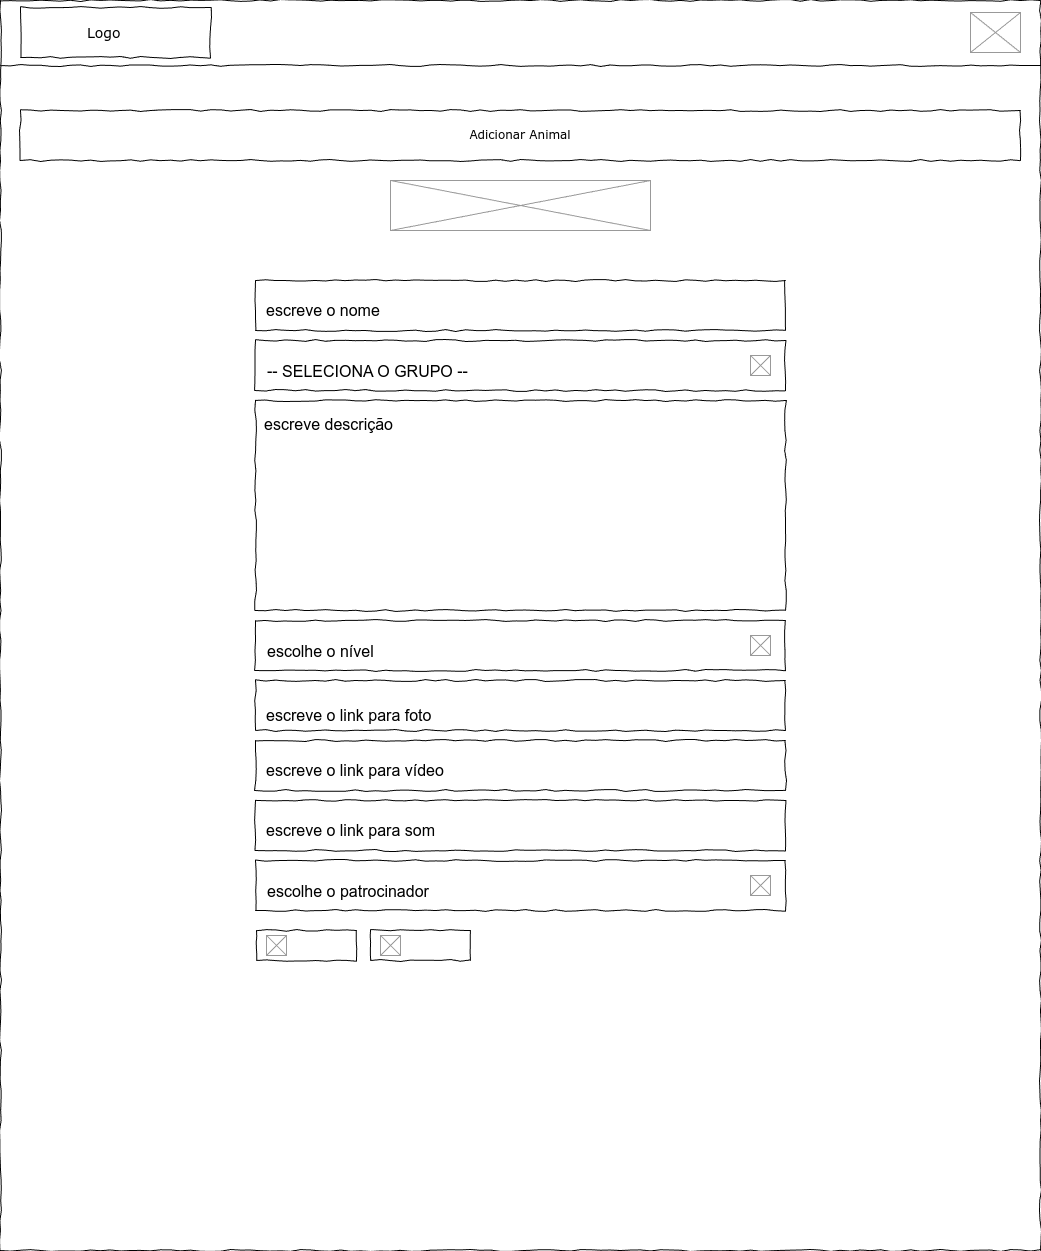

The diagram above was exported from draw.io. Its source (the exported page's mxGraphModel, read from the mxfile embedded in the PNG):
<mxGraphModel dx="2135" dy="1342" grid="1" gridSize="10" guides="1" tooltips="1" connect="1" arrows="1" fold="1" page="1" pageScale="1" pageWidth="1080" pageHeight="1300" background="none" math="0" shadow="0">
  <root>
    <mxCell id="bYQh7QNNYIawy4jQ8Bwo-0" />
    <mxCell id="bYQh7QNNYIawy4jQ8Bwo-1" style="locked=1;" parent="bYQh7QNNYIawy4jQ8Bwo-0" />
    <mxCell id="bYQh7QNNYIawy4jQ8Bwo-2" value="Skeleton" style="locked=1;" parent="bYQh7QNNYIawy4jQ8Bwo-0" />
    <mxCell id="bYQh7QNNYIawy4jQ8Bwo-3" value="" style="whiteSpace=wrap;html=1;rounded=0;shadow=0;labelBackgroundColor=none;strokeColor=#000000;strokeWidth=1;fillColor=none;fontFamily=Verdana;fontSize=12;fontColor=#000000;align=center;comic=1;" vertex="1" parent="bYQh7QNNYIawy4jQ8Bwo-2">
      <mxGeometry x="20" y="20" width="1040" height="1250" as="geometry" />
    </mxCell>
    <mxCell id="bYQh7QNNYIawy4jQ8Bwo-4" value="" style="whiteSpace=wrap;html=1;rounded=0;shadow=0;labelBackgroundColor=none;strokeWidth=1;fontFamily=Verdana;fontSize=28;align=center;comic=1;" vertex="1" parent="bYQh7QNNYIawy4jQ8Bwo-2">
      <mxGeometry x="40" y="27" width="190" height="50" as="geometry" />
    </mxCell>
    <mxCell id="bYQh7QNNYIawy4jQ8Bwo-5" value="" style="line;strokeWidth=1;html=1;rounded=0;shadow=0;labelBackgroundColor=none;fillColor=none;fontFamily=Verdana;fontSize=14;fontColor=#000000;align=center;comic=1;" vertex="1" parent="bYQh7QNNYIawy4jQ8Bwo-2">
      <mxGeometry x="20" y="60" width="1040" height="50" as="geometry" />
    </mxCell>
    <mxCell id="bYQh7QNNYIawy4jQ8Bwo-6" value="Logo" style="text;html=1;points=[];align=left;verticalAlign=top;spacingTop=-4;fontSize=14;fontFamily=Verdana" vertex="1" parent="bYQh7QNNYIawy4jQ8Bwo-2">
      <mxGeometry x="105" y="42" width="60" height="20" as="geometry" />
    </mxCell>
    <mxCell id="bYQh7QNNYIawy4jQ8Bwo-7" value="" style="verticalLabelPosition=bottom;shadow=0;dashed=0;align=center;html=1;verticalAlign=top;strokeWidth=1;shape=mxgraph.mockup.graphics.simpleIcon;strokeColor=#999999;" vertex="1" parent="bYQh7QNNYIawy4jQ8Bwo-2">
      <mxGeometry x="990" y="32" width="50" height="40" as="geometry" />
    </mxCell>
    <mxCell id="bYQh7QNNYIawy4jQ8Bwo-8" value="Body" style="locked=1;" parent="bYQh7QNNYIawy4jQ8Bwo-0" />
    <mxCell id="bYQh7QNNYIawy4jQ8Bwo-9" value="Adicionar Animal" style="whiteSpace=wrap;html=1;rounded=0;shadow=0;labelBackgroundColor=none;strokeWidth=1;fillColor=none;fontFamily=Verdana;fontSize=12;align=center;comic=1;" vertex="1" parent="bYQh7QNNYIawy4jQ8Bwo-8">
      <mxGeometry x="40" y="130" width="1000" height="50" as="geometry" />
    </mxCell>
    <mxCell id="_NXU4I6dpatKzALwGA2X-0" value="" style="verticalLabelPosition=bottom;shadow=0;dashed=0;align=center;html=1;verticalAlign=top;strokeWidth=1;shape=mxgraph.mockup.graphics.simpleIcon;strokeColor=#999999;" vertex="1" parent="bYQh7QNNYIawy4jQ8Bwo-8">
      <mxGeometry x="410" y="200" width="260" height="50" as="geometry" />
    </mxCell>
    <mxCell id="CqhgPVsMlWWUWkxKPAzk-0" value="escreve o nome" style="group;align=left;labelPosition=left;verticalLabelPosition=middle;verticalAlign=middle;fontSize=16;movableLabel=1;" vertex="1" connectable="0" parent="bYQh7QNNYIawy4jQ8Bwo-8">
      <mxGeometry x="275" y="300" width="530" height="50" as="geometry">
        <mxPoint x="539" y="4" as="offset" />
      </mxGeometry>
    </mxCell>
    <mxCell id="CqhgPVsMlWWUWkxKPAzk-1" value="" style="whiteSpace=wrap;html=1;rounded=0;shadow=0;labelBackgroundColor=none;strokeWidth=1;fillColor=none;fontFamily=Verdana;fontSize=12;align=center;comic=1;" vertex="1" parent="CqhgPVsMlWWUWkxKPAzk-0">
      <mxGeometry width="530" height="50" as="geometry" />
    </mxCell>
    <mxCell id="CqhgPVsMlWWUWkxKPAzk-2" value="-- SELECIONA O GRUPO --" style="group;align=left;labelPosition=left;verticalLabelPosition=middle;verticalAlign=middle;fontSize=16;movableLabel=1;" vertex="1" connectable="0" parent="bYQh7QNNYIawy4jQ8Bwo-8">
      <mxGeometry x="275" y="360" width="530" height="50" as="geometry">
        <mxPoint x="540" y="5" as="offset" />
      </mxGeometry>
    </mxCell>
    <mxCell id="CqhgPVsMlWWUWkxKPAzk-3" value="" style="whiteSpace=wrap;html=1;rounded=0;shadow=0;labelBackgroundColor=none;strokeWidth=1;fillColor=none;fontFamily=Verdana;fontSize=12;align=center;comic=1;" vertex="1" parent="CqhgPVsMlWWUWkxKPAzk-2">
      <mxGeometry width="530" height="50" as="geometry" />
    </mxCell>
    <mxCell id="CqhgPVsMlWWUWkxKPAzk-4" value="" style="verticalLabelPosition=bottom;shadow=0;dashed=0;align=center;html=1;verticalAlign=top;strokeWidth=1;shape=mxgraph.mockup.graphics.simpleIcon;strokeColor=#999999;" vertex="1" parent="CqhgPVsMlWWUWkxKPAzk-2">
      <mxGeometry x="495" y="15" width="20" height="20" as="geometry" />
    </mxCell>
    <mxCell id="CqhgPVsMlWWUWkxKPAzk-5" value="escreve descrição" style="group;align=right;labelPosition=left;verticalLabelPosition=top;verticalAlign=bottom;fontSize=16;movableLabel=1;" vertex="1" connectable="0" parent="bYQh7QNNYIawy4jQ8Bwo-8">
      <mxGeometry x="275" y="420" width="530" height="210" as="geometry">
        <mxPoint x="140" y="35" as="offset" />
      </mxGeometry>
    </mxCell>
    <mxCell id="CqhgPVsMlWWUWkxKPAzk-6" value="" style="whiteSpace=wrap;html=1;rounded=0;shadow=0;labelBackgroundColor=none;strokeWidth=1;fillColor=none;fontFamily=Verdana;fontSize=12;align=center;comic=1;" vertex="1" parent="CqhgPVsMlWWUWkxKPAzk-5">
      <mxGeometry width="530" height="210" as="geometry" />
    </mxCell>
    <mxCell id="CqhgPVsMlWWUWkxKPAzk-7" value="escreve o link para foto" style="group;align=left;labelPosition=left;verticalLabelPosition=middle;verticalAlign=middle;fontSize=16;movableLabel=1;" vertex="1" connectable="0" parent="bYQh7QNNYIawy4jQ8Bwo-8">
      <mxGeometry x="275" y="700" width="530" height="60" as="geometry">
        <mxPoint x="539" y="4" as="offset" />
      </mxGeometry>
    </mxCell>
    <mxCell id="CqhgPVsMlWWUWkxKPAzk-8" value="" style="whiteSpace=wrap;html=1;rounded=0;shadow=0;labelBackgroundColor=none;strokeWidth=1;fillColor=none;fontFamily=Verdana;fontSize=12;align=center;comic=1;" vertex="1" parent="CqhgPVsMlWWUWkxKPAzk-7">
      <mxGeometry width="530" height="50" as="geometry" />
    </mxCell>
    <mxCell id="CqhgPVsMlWWUWkxKPAzk-9" value="escreve o link para vídeo" style="group;align=left;labelPosition=left;verticalLabelPosition=middle;verticalAlign=middle;fontSize=16;movableLabel=1;" vertex="1" connectable="0" parent="bYQh7QNNYIawy4jQ8Bwo-8">
      <mxGeometry x="275" y="760" width="530" height="50" as="geometry">
        <mxPoint x="539" y="4" as="offset" />
      </mxGeometry>
    </mxCell>
    <mxCell id="CqhgPVsMlWWUWkxKPAzk-10" value="" style="whiteSpace=wrap;html=1;rounded=0;shadow=0;labelBackgroundColor=none;strokeWidth=1;fillColor=none;fontFamily=Verdana;fontSize=12;align=center;comic=1;" vertex="1" parent="CqhgPVsMlWWUWkxKPAzk-9">
      <mxGeometry width="530" height="50" as="geometry" />
    </mxCell>
    <mxCell id="CqhgPVsMlWWUWkxKPAzk-11" value="escreve o link para som" style="group;align=left;labelPosition=left;verticalLabelPosition=middle;verticalAlign=middle;fontSize=16;movableLabel=1;" vertex="1" connectable="0" parent="bYQh7QNNYIawy4jQ8Bwo-8">
      <mxGeometry x="275" y="820" width="530" height="50" as="geometry">
        <mxPoint x="539" y="4" as="offset" />
      </mxGeometry>
    </mxCell>
    <mxCell id="CqhgPVsMlWWUWkxKPAzk-12" value="" style="whiteSpace=wrap;html=1;rounded=0;shadow=0;labelBackgroundColor=none;strokeWidth=1;fillColor=none;fontFamily=Verdana;fontSize=12;align=center;comic=1;" vertex="1" parent="CqhgPVsMlWWUWkxKPAzk-11">
      <mxGeometry width="530" height="50" as="geometry" />
    </mxCell>
    <mxCell id="CqhgPVsMlWWUWkxKPAzk-13" value="" style="group" vertex="1" connectable="0" parent="bYQh7QNNYIawy4jQ8Bwo-8">
      <mxGeometry x="276" y="950" width="100" height="30" as="geometry" />
    </mxCell>
    <mxCell id="CqhgPVsMlWWUWkxKPAzk-14" value="" style="rounded=0;whiteSpace=wrap;html=1;comic=1;" vertex="1" parent="CqhgPVsMlWWUWkxKPAzk-13">
      <mxGeometry width="100" height="30" as="geometry" />
    </mxCell>
    <mxCell id="CqhgPVsMlWWUWkxKPAzk-15" value="" style="verticalLabelPosition=bottom;shadow=0;dashed=0;align=center;html=1;verticalAlign=top;strokeWidth=1;shape=mxgraph.mockup.graphics.simpleIcon;strokeColor=#999999;" vertex="1" parent="CqhgPVsMlWWUWkxKPAzk-13">
      <mxGeometry x="10" y="5" width="20" height="20" as="geometry" />
    </mxCell>
    <mxCell id="CqhgPVsMlWWUWkxKPAzk-16" value="" style="group" vertex="1" connectable="0" parent="bYQh7QNNYIawy4jQ8Bwo-8">
      <mxGeometry x="390" y="950" width="100" height="30" as="geometry" />
    </mxCell>
    <mxCell id="CqhgPVsMlWWUWkxKPAzk-17" value="" style="rounded=0;whiteSpace=wrap;html=1;comic=1;" vertex="1" parent="CqhgPVsMlWWUWkxKPAzk-16">
      <mxGeometry width="100" height="30" as="geometry" />
    </mxCell>
    <mxCell id="CqhgPVsMlWWUWkxKPAzk-18" value="" style="verticalLabelPosition=bottom;shadow=0;dashed=0;align=center;html=1;verticalAlign=top;strokeWidth=1;shape=mxgraph.mockup.graphics.simpleIcon;strokeColor=#999999;" vertex="1" parent="CqhgPVsMlWWUWkxKPAzk-16">
      <mxGeometry x="10" y="5" width="20" height="20" as="geometry" />
    </mxCell>
    <mxCell id="CqhgPVsMlWWUWkxKPAzk-19" value="escolhe o nível" style="group;align=left;labelPosition=left;verticalLabelPosition=middle;verticalAlign=middle;fontSize=16;movableLabel=1;" vertex="1" connectable="0" parent="bYQh7QNNYIawy4jQ8Bwo-8">
      <mxGeometry x="275" y="640" width="530" height="50" as="geometry">
        <mxPoint x="540" y="5" as="offset" />
      </mxGeometry>
    </mxCell>
    <mxCell id="CqhgPVsMlWWUWkxKPAzk-20" value="" style="whiteSpace=wrap;html=1;rounded=0;shadow=0;labelBackgroundColor=none;strokeWidth=1;fillColor=none;fontFamily=Verdana;fontSize=12;align=center;comic=1;" vertex="1" parent="CqhgPVsMlWWUWkxKPAzk-19">
      <mxGeometry width="530" height="50" as="geometry" />
    </mxCell>
    <mxCell id="CqhgPVsMlWWUWkxKPAzk-21" value="" style="verticalLabelPosition=bottom;shadow=0;dashed=0;align=center;html=1;verticalAlign=top;strokeWidth=1;shape=mxgraph.mockup.graphics.simpleIcon;strokeColor=#999999;" vertex="1" parent="CqhgPVsMlWWUWkxKPAzk-19">
      <mxGeometry x="495" y="15" width="20" height="20" as="geometry" />
    </mxCell>
    <mxCell id="CqhgPVsMlWWUWkxKPAzk-22" value="escolhe o patrocinador" style="group;align=left;labelPosition=left;verticalLabelPosition=middle;verticalAlign=middle;fontSize=16;movableLabel=1;" vertex="1" connectable="0" parent="bYQh7QNNYIawy4jQ8Bwo-8">
      <mxGeometry x="275" y="880" width="530" height="50" as="geometry">
        <mxPoint x="540" y="5" as="offset" />
      </mxGeometry>
    </mxCell>
    <mxCell id="CqhgPVsMlWWUWkxKPAzk-23" value="" style="whiteSpace=wrap;html=1;rounded=0;shadow=0;labelBackgroundColor=none;strokeWidth=1;fillColor=none;fontFamily=Verdana;fontSize=12;align=center;comic=1;" vertex="1" parent="CqhgPVsMlWWUWkxKPAzk-22">
      <mxGeometry width="530" height="50" as="geometry" />
    </mxCell>
    <mxCell id="CqhgPVsMlWWUWkxKPAzk-24" value="" style="verticalLabelPosition=bottom;shadow=0;dashed=0;align=center;html=1;verticalAlign=top;strokeWidth=1;shape=mxgraph.mockup.graphics.simpleIcon;strokeColor=#999999;" vertex="1" parent="CqhgPVsMlWWUWkxKPAzk-22">
      <mxGeometry x="495" y="15" width="20" height="20" as="geometry" />
    </mxCell>
  </root>
</mxGraphModel>